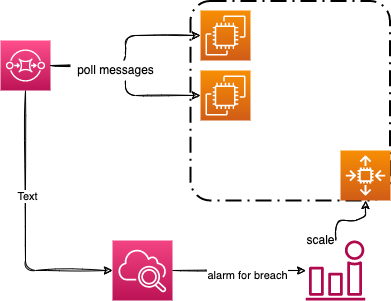

The diagram above was exported from draw.io. Its source (the exported page's mxGraphModel, read from the mxfile embedded in the PNG):
<mxGraphModel dx="718" dy="549" grid="1" gridSize="10" guides="1" tooltips="1" connect="1" arrows="1" fold="1" page="1" pageScale="1" pageWidth="850" pageHeight="1100" math="0" shadow="0">
  <root>
    <mxCell id="0" />
    <mxCell id="1" parent="0" />
    <mxCell id="2" value="" style="rounded=1;arcSize=10;dashed=1;fillColor=none;gradientColor=none;dashPattern=8 3 1 3;strokeWidth=2;" vertex="1" parent="1">
      <mxGeometry x="250" y="30.5" width="199.5" height="199.5" as="geometry" />
    </mxCell>
    <mxCell id="3" style="edgeStyle=orthogonalEdgeStyle;html=1;sketch=1;" edge="1" parent="1" source="6" target="7">
      <mxGeometry relative="1" as="geometry" />
    </mxCell>
    <mxCell id="4" style="edgeStyle=orthogonalEdgeStyle;sketch=1;html=1;entryX=0;entryY=0.5;entryDx=0;entryDy=0;entryPerimeter=0;" edge="1" parent="1" source="6" target="12">
      <mxGeometry relative="1" as="geometry">
        <Array as="points">
          <mxPoint x="85" y="300" />
        </Array>
      </mxGeometry>
    </mxCell>
    <mxCell id="5" value="Text" style="edgeLabel;html=1;align=center;verticalAlign=middle;resizable=0;points=[];" vertex="1" connectable="0" parent="4">
      <mxGeometry x="-0.2116" y="1" relative="1" as="geometry">
        <mxPoint as="offset" />
      </mxGeometry>
    </mxCell>
    <mxCell id="6" value="" style="sketch=0;points=[[0,0,0],[0.25,0,0],[0.5,0,0],[0.75,0,0],[1,0,0],[0,1,0],[0.25,1,0],[0.5,1,0],[0.75,1,0],[1,1,0],[0,0.25,0],[0,0.5,0],[0,0.75,0],[1,0.25,0],[1,0.5,0],[1,0.75,0]];outlineConnect=0;fontColor=#232F3E;gradientColor=#FF4F8B;gradientDirection=north;fillColor=#BC1356;strokeColor=#ffffff;dashed=0;verticalLabelPosition=bottom;verticalAlign=top;align=center;html=1;fontSize=12;fontStyle=0;aspect=fixed;shape=mxgraph.aws4.resourceIcon;resIcon=mxgraph.aws4.sqs;" vertex="1" parent="1">
      <mxGeometry x="60" y="70" width="50" height="50" as="geometry" />
    </mxCell>
    <mxCell id="7" value="" style="sketch=0;points=[[0,0,0],[0.25,0,0],[0.5,0,0],[0.75,0,0],[1,0,0],[0,1,0],[0.25,1,0],[0.5,1,0],[0.75,1,0],[1,1,0],[0,0.25,0],[0,0.5,0],[0,0.75,0],[1,0.25,0],[1,0.5,0],[1,0.75,0]];outlineConnect=0;fontColor=#232F3E;gradientColor=#F78E04;gradientDirection=north;fillColor=#D05C17;strokeColor=#ffffff;dashed=0;verticalLabelPosition=bottom;verticalAlign=top;align=center;html=1;fontSize=12;fontStyle=0;aspect=fixed;shape=mxgraph.aws4.resourceIcon;resIcon=mxgraph.aws4.ec2;" vertex="1" parent="1">
      <mxGeometry x="260" y="40" width="50" height="50" as="geometry" />
    </mxCell>
    <mxCell id="8" value="" style="sketch=0;points=[[0,0,0],[0.25,0,0],[0.5,0,0],[0.75,0,0],[1,0,0],[0,1,0],[0.25,1,0],[0.5,1,0],[0.75,1,0],[1,1,0],[0,0.25,0],[0,0.5,0],[0,0.75,0],[1,0.25,0],[1,0.5,0],[1,0.75,0]];outlineConnect=0;fontColor=#232F3E;gradientColor=#F78E04;gradientDirection=north;fillColor=#D05C17;strokeColor=#ffffff;dashed=0;verticalLabelPosition=bottom;verticalAlign=top;align=center;html=1;fontSize=12;fontStyle=0;aspect=fixed;shape=mxgraph.aws4.resourceIcon;resIcon=mxgraph.aws4.auto_scaling2;" vertex="1" parent="1">
      <mxGeometry x="400" y="180" width="50" height="50" as="geometry" />
    </mxCell>
    <mxCell id="9" value="" style="sketch=0;points=[[0,0,0],[0.25,0,0],[0.5,0,0],[0.75,0,0],[1,0,0],[0,1,0],[0.25,1,0],[0.5,1,0],[0.75,1,0],[1,1,0],[0,0.25,0],[0,0.5,0],[0,0.75,0],[1,0.25,0],[1,0.5,0],[1,0.75,0]];outlineConnect=0;fontColor=#232F3E;gradientColor=#F78E04;gradientDirection=north;fillColor=#D05C17;strokeColor=#ffffff;dashed=0;verticalLabelPosition=bottom;verticalAlign=top;align=center;html=1;fontSize=12;fontStyle=0;aspect=fixed;shape=mxgraph.aws4.resourceIcon;resIcon=mxgraph.aws4.ec2;" vertex="1" parent="1">
      <mxGeometry x="260" y="100" width="50" height="50" as="geometry" />
    </mxCell>
    <mxCell id="10" style="edgeStyle=orthogonalEdgeStyle;sketch=1;html=1;" edge="1" parent="1" source="12" target="14">
      <mxGeometry relative="1" as="geometry" />
    </mxCell>
    <mxCell id="11" value="alarm for breach" style="edgeLabel;html=1;align=center;verticalAlign=middle;resizable=0;points=[];" vertex="1" connectable="0" parent="10">
      <mxGeometry x="0.1164" y="-4" relative="1" as="geometry">
        <mxPoint as="offset" />
      </mxGeometry>
    </mxCell>
    <mxCell id="12" value="" style="sketch=0;points=[[0,0,0],[0.25,0,0],[0.5,0,0],[0.75,0,0],[1,0,0],[0,1,0],[0.25,1,0],[0.5,1,0],[0.75,1,0],[1,1,0],[0,0.25,0],[0,0.5,0],[0,0.75,0],[1,0.25,0],[1,0.5,0],[1,0.75,0]];points=[[0,0,0],[0.25,0,0],[0.5,0,0],[0.75,0,0],[1,0,0],[0,1,0],[0.25,1,0],[0.5,1,0],[0.75,1,0],[1,1,0],[0,0.25,0],[0,0.5,0],[0,0.75,0],[1,0.25,0],[1,0.5,0],[1,0.75,0]];outlineConnect=0;fontColor=#232F3E;gradientColor=#F34482;gradientDirection=north;fillColor=#BC1356;strokeColor=#ffffff;dashed=0;verticalLabelPosition=bottom;verticalAlign=top;align=center;html=1;fontSize=12;fontStyle=0;aspect=fixed;shape=mxgraph.aws4.resourceIcon;resIcon=mxgraph.aws4.cloudwatch_2;" vertex="1" parent="1">
      <mxGeometry x="172" y="270" width="60" height="60" as="geometry" />
    </mxCell>
    <mxCell id="13" style="edgeStyle=orthogonalEdgeStyle;sketch=1;html=1;" edge="1" parent="1" source="14" target="8">
      <mxGeometry relative="1" as="geometry" />
    </mxCell>
    <mxCell id="14" value="" style="sketch=0;outlineConnect=0;fontColor=#232F3E;gradientColor=none;fillColor=#B0084D;strokeColor=none;dashed=0;verticalLabelPosition=bottom;verticalAlign=top;align=center;html=1;fontSize=12;fontStyle=0;aspect=fixed;pointerEvents=1;shape=mxgraph.aws4.alarm;" vertex="1" parent="1">
      <mxGeometry x="365" y="270" width="60" height="60" as="geometry" />
    </mxCell>
    <mxCell id="15" style="edgeStyle=orthogonalEdgeStyle;html=1;sketch=1;exitX=1;exitY=0.5;exitDx=0;exitDy=0;exitPerimeter=0;entryX=0;entryY=0.5;entryDx=0;entryDy=0;entryPerimeter=0;" edge="1" parent="1" source="6" target="9">
      <mxGeometry relative="1" as="geometry">
        <mxPoint x="120" y="105" as="sourcePoint" />
        <mxPoint x="270" y="75" as="targetPoint" />
      </mxGeometry>
    </mxCell>
    <mxCell id="16" value="poll messages" style="text;html=1;align=center;verticalAlign=middle;resizable=0;points=[];autosize=1;fillColor=default;" vertex="1" parent="1">
      <mxGeometry x="130" y="90" width="90" height="20" as="geometry" />
    </mxCell>
    <mxCell id="17" value="scale" style="text;html=1;align=center;verticalAlign=middle;resizable=0;points=[];autosize=1;strokeColor=none;fillColor=none;" vertex="1" parent="1">
      <mxGeometry x="360" y="260" width="40" height="20" as="geometry" />
    </mxCell>
  </root>
</mxGraphModel>